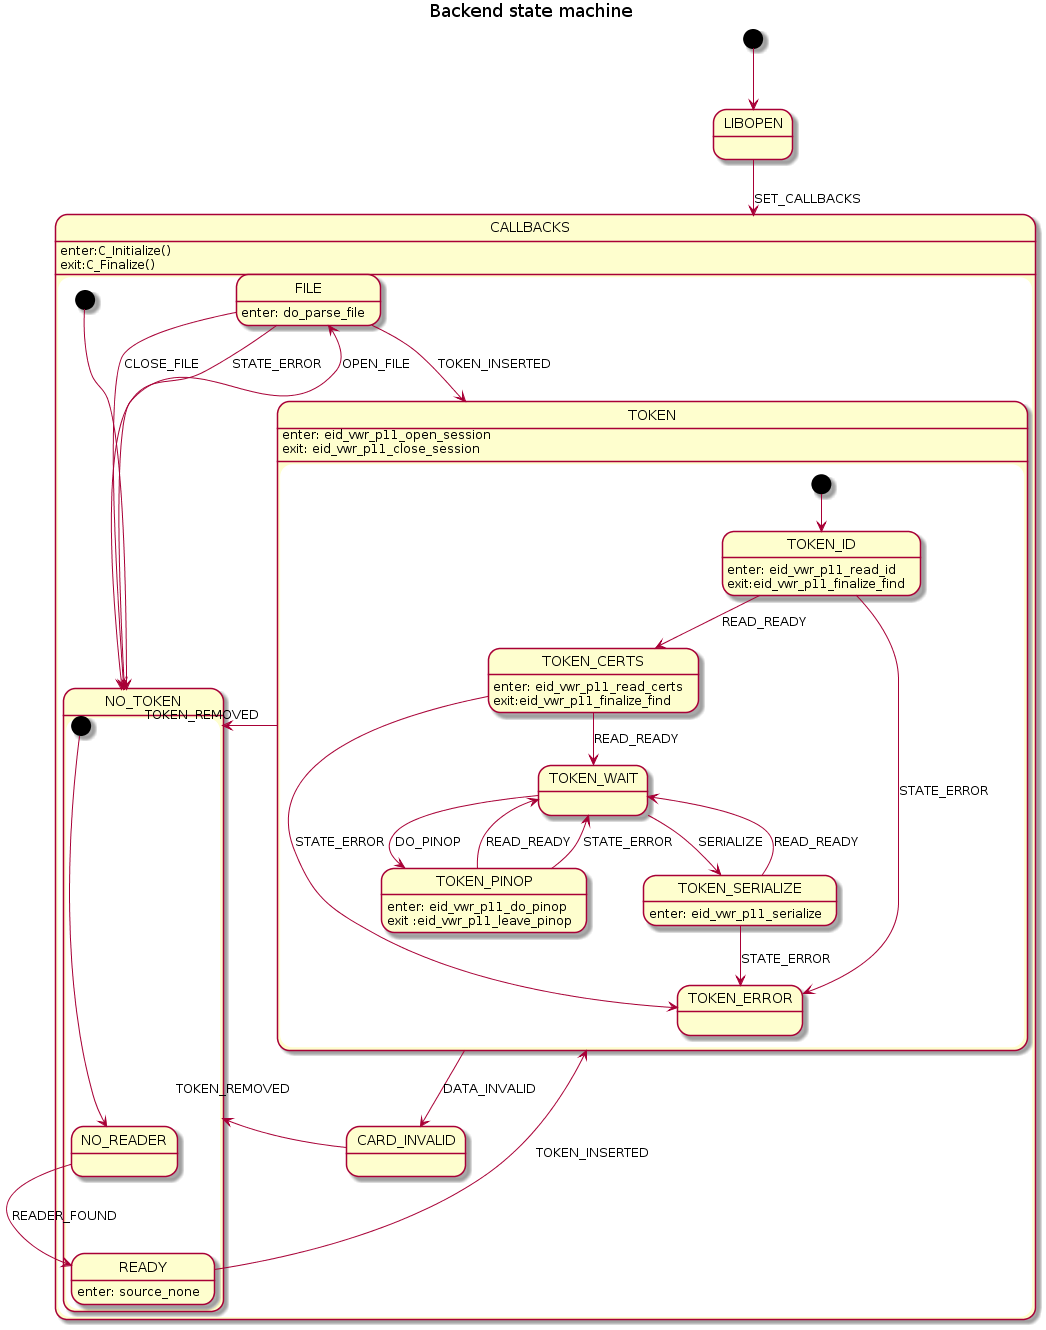

The diagram above was rendered by PlantUML. Its source (embedded in the PNG):
@startuml
title Backend state machine

' This file documents the state machine as implemented in state.c. It
' can be converted to a diagram by way of PlantUML, see
' http://plantuml.com/

[*] --> LIBOPEN

LIBOPEN --> CALLBACKS : SET_CALLBACKS

CALLBACKS: enter:C_Initialize()\nexit:C_Finalize()
state CALLBACKS {
  state NO_TOKEN
  state TOKEN
  state FILE
  state CARD_INVALID

  [*] --> NO_TOKEN

  NO_TOKEN --> FILE : OPEN_FILE
  FILE --> NO_TOKEN : CLOSE_FILE
  FILE --> TOKEN : TOKEN_INSERTED
  FILE --> NO_TOKEN : STATE_ERROR
  FILE: enter: do_parse_file

  TOKEN: enter: eid_vwr_p11_open_session\nexit: eid_vwr_p11_close_session
  TOKEN --> NO_TOKEN : TOKEN_REMOVED
  TOKEN --> CARD_INVALID : DATA_INVALID

  CARD_INVALID --> NO_TOKEN : TOKEN_REMOVED

  state NO_TOKEN {
    state NO_READER
    state READY

    [*] --> NO_READER
    NO_READER --> READY : READER_FOUND

    READY --> TOKEN : TOKEN_INSERTED
    READY: enter: source_none
  }

  state TOKEN {
    state TOKEN_ID
    state TOKEN_CERTS
    state TOKEN_ERROR
    state TOKEN_WAIT
    state TOKEN_PINOP
    state TOKEN_SERIALIZE

    [*] --> TOKEN_ID

    TOKEN_ID --> TOKEN_CERTS : READ_READY
    TOKEN_ID --> TOKEN_ERROR : STATE_ERROR
    TOKEN_ID: enter: eid_vwr_p11_read_id\nexit:eid_vwr_p11_finalize_find

    TOKEN_CERTS --> TOKEN_WAIT : READ_READY
    TOKEN_CERTS --> TOKEN_ERROR : STATE_ERROR
    TOKEN_CERTS: enter: eid_vwr_p11_read_certs\nexit:eid_vwr_p11_finalize_find
 
    TOKEN_WAIT --> TOKEN_PINOP : DO_PINOP
    TOKEN_WAIT --> TOKEN_SERIALIZE : SERIALIZE

    TOKEN_PINOP --> TOKEN_WAIT : READ_READY
    TOKEN_PINOP --> TOKEN_WAIT : STATE_ERROR
    TOKEN_PINOP: enter: eid_vwr_p11_do_pinop\nexit :eid_vwr_p11_leave_pinop

    TOKEN_SERIALIZE --> TOKEN_WAIT : READ_READY
    TOKEN_SERIALIZE --> TOKEN_ERROR : STATE_ERROR
    TOKEN_SERIALIZE: enter: eid_vwr_p11_serialize
  }
}

@enduml